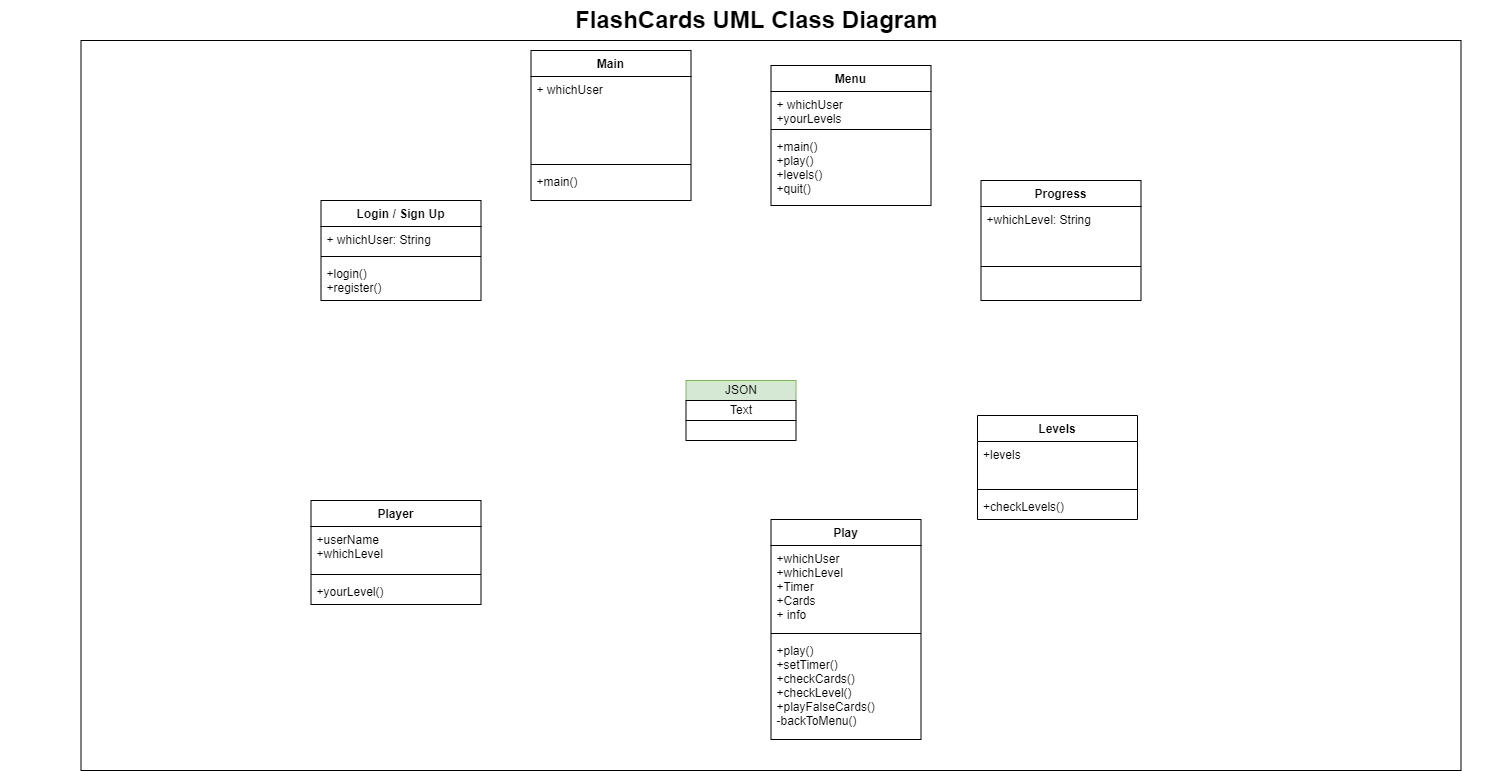

The diagram above was exported from draw.io. Its source (the exported page's mxGraphModel, read from the mxfile embedded in the PNG):
<mxGraphModel dx="3415.5" dy="794" grid="1" gridSize="10" guides="1" tooltips="1" connect="1" arrows="1" fold="1" page="1" pageScale="1.5" pageWidth="1169" pageHeight="826" background="none" math="0" shadow="0">
  <root>
    <mxCell id="0" style=";html=1;" />
    <mxCell id="1" style=";html=1;" parent="0" />
    <mxCell id="1672d66443f91eb5-23" value="FlashCards UML Class Diagram" style="text;strokeColor=none;fillColor=none;html=1;fontSize=24;fontStyle=1;verticalAlign=middle;align=center;" parent="1" vertex="1">
      <mxGeometry x="-100" y="300" width="1510" height="40" as="geometry" />
    </mxCell>
    <mxCell id="kloFXK-zWM7s8g0QZLJi-2" value="" style="rounded=0;whiteSpace=wrap;html=1;" parent="1" vertex="1">
      <mxGeometry x="-20" y="340" width="1380" height="730" as="geometry" />
    </mxCell>
    <mxCell id="kloFXK-zWM7s8g0QZLJi-30" value="" style="rounded=0;whiteSpace=wrap;html=1;fillColor=#d5e8d4;strokeColor=#82b366;" parent="1" vertex="1">
      <mxGeometry x="585" y="680" width="110" height="20" as="geometry" />
    </mxCell>
    <mxCell id="kloFXK-zWM7s8g0QZLJi-31" value="" style="rounded=0;whiteSpace=wrap;html=1;" parent="1" vertex="1">
      <mxGeometry x="585" y="700" width="110" height="20" as="geometry" />
    </mxCell>
    <mxCell id="kloFXK-zWM7s8g0QZLJi-32" value="" style="rounded=0;whiteSpace=wrap;html=1;" parent="1" vertex="1">
      <mxGeometry x="585" y="720" width="110" height="20" as="geometry" />
    </mxCell>
    <mxCell id="kloFXK-zWM7s8g0QZLJi-33" value="JSON" style="text;html=1;align=center;verticalAlign=middle;whiteSpace=wrap;rounded=0;" parent="1" vertex="1">
      <mxGeometry x="610" y="675" width="60" height="30" as="geometry" />
    </mxCell>
    <mxCell id="kloFXK-zWM7s8g0QZLJi-78" value="Text" style="text;html=1;strokeColor=none;fillColor=none;align=center;verticalAlign=middle;whiteSpace=wrap;rounded=0;" parent="1" vertex="1">
      <mxGeometry x="610" y="695" width="60" height="30" as="geometry" />
    </mxCell>
    <mxCell id="kloFXK-zWM7s8g0QZLJi-125" value="Login / Sign Up" style="swimlane;fontStyle=1;align=center;verticalAlign=top;childLayout=stackLayout;horizontal=1;startSize=26;horizontalStack=0;resizeParent=1;resizeParentMax=0;resizeLast=0;collapsible=1;marginBottom=0;" parent="1" vertex="1">
      <mxGeometry x="220" y="500" width="160" height="100" as="geometry" />
    </mxCell>
    <mxCell id="kloFXK-zWM7s8g0QZLJi-126" value="+ whichUser: String" style="text;strokeColor=none;fillColor=none;align=left;verticalAlign=top;spacingLeft=4;spacingRight=4;overflow=hidden;rotatable=0;points=[[0,0.5],[1,0.5]];portConstraint=eastwest;" parent="kloFXK-zWM7s8g0QZLJi-125" vertex="1">
      <mxGeometry y="26" width="160" height="26" as="geometry" />
    </mxCell>
    <mxCell id="kloFXK-zWM7s8g0QZLJi-127" value="" style="line;strokeWidth=1;fillColor=none;align=left;verticalAlign=middle;spacingTop=-1;spacingLeft=3;spacingRight=3;rotatable=0;labelPosition=right;points=[];portConstraint=eastwest;" parent="kloFXK-zWM7s8g0QZLJi-125" vertex="1">
      <mxGeometry y="52" width="160" height="8" as="geometry" />
    </mxCell>
    <mxCell id="kloFXK-zWM7s8g0QZLJi-128" value="+login()      &#10;+register()  " style="text;strokeColor=none;fillColor=none;align=left;verticalAlign=top;spacingLeft=4;spacingRight=4;overflow=hidden;rotatable=0;points=[[0,0.5],[1,0.5]];portConstraint=eastwest;" parent="kloFXK-zWM7s8g0QZLJi-125" vertex="1">
      <mxGeometry y="60" width="160" height="40" as="geometry" />
    </mxCell>
    <mxCell id="kloFXK-zWM7s8g0QZLJi-141" value="Main" style="swimlane;fontStyle=1;align=center;verticalAlign=top;childLayout=stackLayout;horizontal=1;startSize=26;horizontalStack=0;resizeParent=1;resizeParentMax=0;resizeLast=0;collapsible=1;marginBottom=0;" parent="1" vertex="1">
      <mxGeometry x="430" y="350" width="160" height="150" as="geometry" />
    </mxCell>
    <mxCell id="kloFXK-zWM7s8g0QZLJi-142" value="+ whichUser&#10;" style="text;strokeColor=none;fillColor=none;align=left;verticalAlign=top;spacingLeft=4;spacingRight=4;overflow=hidden;rotatable=0;points=[[0,0.5],[1,0.5]];portConstraint=eastwest;" parent="kloFXK-zWM7s8g0QZLJi-141" vertex="1">
      <mxGeometry y="26" width="160" height="84" as="geometry" />
    </mxCell>
    <mxCell id="kloFXK-zWM7s8g0QZLJi-143" value="" style="line;strokeWidth=1;fillColor=none;align=left;verticalAlign=middle;spacingTop=-1;spacingLeft=3;spacingRight=3;rotatable=0;labelPosition=right;points=[];portConstraint=eastwest;" parent="kloFXK-zWM7s8g0QZLJi-141" vertex="1">
      <mxGeometry y="110" width="160" height="8" as="geometry" />
    </mxCell>
    <mxCell id="kloFXK-zWM7s8g0QZLJi-144" value="+main()&#10;" style="text;strokeColor=none;fillColor=none;align=left;verticalAlign=top;spacingLeft=4;spacingRight=4;overflow=hidden;rotatable=0;points=[[0,0.5],[1,0.5]];portConstraint=eastwest;" parent="kloFXK-zWM7s8g0QZLJi-141" vertex="1">
      <mxGeometry y="118" width="160" height="32" as="geometry" />
    </mxCell>
    <mxCell id="kloFXK-zWM7s8g0QZLJi-146" value="Menu" style="swimlane;fontStyle=1;align=center;verticalAlign=top;childLayout=stackLayout;horizontal=1;startSize=26;horizontalStack=0;resizeParent=1;resizeParentMax=0;resizeLast=0;collapsible=1;marginBottom=0;" parent="1" vertex="1">
      <mxGeometry x="670" y="365" width="160" height="140" as="geometry" />
    </mxCell>
    <mxCell id="kloFXK-zWM7s8g0QZLJi-147" value="+ whichUser&#10;+yourLevels&#10;" style="text;strokeColor=none;fillColor=none;align=left;verticalAlign=top;spacingLeft=4;spacingRight=4;overflow=hidden;rotatable=0;points=[[0,0.5],[1,0.5]];portConstraint=eastwest;" parent="kloFXK-zWM7s8g0QZLJi-146" vertex="1">
      <mxGeometry y="26" width="160" height="34" as="geometry" />
    </mxCell>
    <mxCell id="kloFXK-zWM7s8g0QZLJi-148" value="" style="line;strokeWidth=1;fillColor=none;align=left;verticalAlign=middle;spacingTop=-1;spacingLeft=3;spacingRight=3;rotatable=0;labelPosition=right;points=[];portConstraint=eastwest;" parent="kloFXK-zWM7s8g0QZLJi-146" vertex="1">
      <mxGeometry y="60" width="160" height="8" as="geometry" />
    </mxCell>
    <mxCell id="kloFXK-zWM7s8g0QZLJi-149" value="+main()&#10;+play()&#10;+levels()&#10;+quit()" style="text;strokeColor=none;fillColor=none;align=left;verticalAlign=top;spacingLeft=4;spacingRight=4;overflow=hidden;rotatable=0;points=[[0,0.5],[1,0.5]];portConstraint=eastwest;" parent="kloFXK-zWM7s8g0QZLJi-146" vertex="1">
      <mxGeometry y="68" width="160" height="72" as="geometry" />
    </mxCell>
    <mxCell id="kloFXK-zWM7s8g0QZLJi-151" value="Progress" style="swimlane;fontStyle=1;align=center;verticalAlign=top;childLayout=stackLayout;horizontal=1;startSize=26;horizontalStack=0;resizeParent=1;resizeParentMax=0;resizeLast=0;collapsible=1;marginBottom=0;" parent="1" vertex="1">
      <mxGeometry x="880" y="480" width="160" height="120" as="geometry" />
    </mxCell>
    <mxCell id="kloFXK-zWM7s8g0QZLJi-152" value="+whichLevel: String" style="text;strokeColor=none;fillColor=none;align=left;verticalAlign=top;spacingLeft=4;spacingRight=4;overflow=hidden;rotatable=0;points=[[0,0.5],[1,0.5]];portConstraint=eastwest;" parent="kloFXK-zWM7s8g0QZLJi-151" vertex="1">
      <mxGeometry y="26" width="160" height="26" as="geometry" />
    </mxCell>
    <mxCell id="kloFXK-zWM7s8g0QZLJi-153" value="" style="line;strokeWidth=1;fillColor=none;align=left;verticalAlign=middle;spacingTop=-1;spacingLeft=3;spacingRight=3;rotatable=0;labelPosition=right;points=[];portConstraint=eastwest;" parent="kloFXK-zWM7s8g0QZLJi-151" vertex="1">
      <mxGeometry y="52" width="160" height="68" as="geometry" />
    </mxCell>
    <mxCell id="kloFXK-zWM7s8g0QZLJi-155" value="Levels" style="swimlane;fontStyle=1;align=center;verticalAlign=top;childLayout=stackLayout;horizontal=1;startSize=26;horizontalStack=0;resizeParent=1;resizeParentMax=0;resizeLast=0;collapsible=1;marginBottom=0;" parent="1" vertex="1">
      <mxGeometry x="876.5" y="715" width="160" height="104" as="geometry" />
    </mxCell>
    <mxCell id="kloFXK-zWM7s8g0QZLJi-156" value="+levels&#10;" style="text;strokeColor=none;fillColor=none;align=left;verticalAlign=top;spacingLeft=4;spacingRight=4;overflow=hidden;rotatable=0;points=[[0,0.5],[1,0.5]];portConstraint=eastwest;" parent="kloFXK-zWM7s8g0QZLJi-155" vertex="1">
      <mxGeometry y="26" width="160" height="44" as="geometry" />
    </mxCell>
    <mxCell id="kloFXK-zWM7s8g0QZLJi-157" value="" style="line;strokeWidth=1;fillColor=none;align=left;verticalAlign=middle;spacingTop=-1;spacingLeft=3;spacingRight=3;rotatable=0;labelPosition=right;points=[];portConstraint=eastwest;" parent="kloFXK-zWM7s8g0QZLJi-155" vertex="1">
      <mxGeometry y="70" width="160" height="8" as="geometry" />
    </mxCell>
    <mxCell id="kloFXK-zWM7s8g0QZLJi-158" value="+checkLevels()" style="text;strokeColor=none;fillColor=none;align=left;verticalAlign=top;spacingLeft=4;spacingRight=4;overflow=hidden;rotatable=0;points=[[0,0.5],[1,0.5]];portConstraint=eastwest;" parent="kloFXK-zWM7s8g0QZLJi-155" vertex="1">
      <mxGeometry y="78" width="160" height="26" as="geometry" />
    </mxCell>
    <mxCell id="kloFXK-zWM7s8g0QZLJi-159" value="Play" style="swimlane;fontStyle=1;align=center;verticalAlign=top;childLayout=stackLayout;horizontal=1;startSize=26;horizontalStack=0;resizeParent=1;resizeParentMax=0;resizeLast=0;collapsible=1;marginBottom=0;" parent="1" vertex="1">
      <mxGeometry x="670" y="819" width="150" height="220" as="geometry" />
    </mxCell>
    <mxCell id="kloFXK-zWM7s8g0QZLJi-160" value="+whichUser&#10;+whichLevel&#10;+Timer&#10;+Cards&#10;+ info" style="text;strokeColor=none;fillColor=none;align=left;verticalAlign=top;spacingLeft=4;spacingRight=4;overflow=hidden;rotatable=0;points=[[0,0.5],[1,0.5]];portConstraint=eastwest;" parent="kloFXK-zWM7s8g0QZLJi-159" vertex="1">
      <mxGeometry y="26" width="150" height="84" as="geometry" />
    </mxCell>
    <mxCell id="kloFXK-zWM7s8g0QZLJi-161" value="" style="line;strokeWidth=1;fillColor=none;align=left;verticalAlign=middle;spacingTop=-1;spacingLeft=3;spacingRight=3;rotatable=0;labelPosition=right;points=[];portConstraint=eastwest;" parent="kloFXK-zWM7s8g0QZLJi-159" vertex="1">
      <mxGeometry y="110" width="150" height="8" as="geometry" />
    </mxCell>
    <mxCell id="kloFXK-zWM7s8g0QZLJi-162" value="+play()&#10;+setTimer()&#10;+checkCards()&#10;+checkLevel()&#10;+playFalseCards()&#10;-backToMenu()" style="text;strokeColor=none;fillColor=none;align=left;verticalAlign=top;spacingLeft=4;spacingRight=4;overflow=hidden;rotatable=0;points=[[0,0.5],[1,0.5]];portConstraint=eastwest;" parent="kloFXK-zWM7s8g0QZLJi-159" vertex="1">
      <mxGeometry y="118" width="150" height="102" as="geometry" />
    </mxCell>
    <mxCell id="kloFXK-zWM7s8g0QZLJi-164" value="Player" style="swimlane;fontStyle=1;align=center;verticalAlign=top;childLayout=stackLayout;horizontal=1;startSize=26;horizontalStack=0;resizeParent=1;resizeParentMax=0;resizeLast=0;collapsible=1;marginBottom=0;" parent="1" vertex="1">
      <mxGeometry x="210" y="800" width="170" height="104" as="geometry" />
    </mxCell>
    <mxCell id="kloFXK-zWM7s8g0QZLJi-168" value="+userName&#10;+whichLevel" style="text;strokeColor=none;fillColor=none;align=left;verticalAlign=top;spacingLeft=4;spacingRight=4;overflow=hidden;rotatable=0;points=[[0,0.5],[1,0.5]];portConstraint=eastwest;" parent="kloFXK-zWM7s8g0QZLJi-164" vertex="1">
      <mxGeometry y="26" width="170" height="44" as="geometry" />
    </mxCell>
    <mxCell id="kloFXK-zWM7s8g0QZLJi-166" value="" style="line;strokeWidth=1;fillColor=none;align=left;verticalAlign=middle;spacingTop=-1;spacingLeft=3;spacingRight=3;rotatable=0;labelPosition=right;points=[];portConstraint=eastwest;" parent="kloFXK-zWM7s8g0QZLJi-164" vertex="1">
      <mxGeometry y="70" width="170" height="8" as="geometry" />
    </mxCell>
    <mxCell id="kloFXK-zWM7s8g0QZLJi-167" value="+yourLevel()" style="text;strokeColor=none;fillColor=none;align=left;verticalAlign=top;spacingLeft=4;spacingRight=4;overflow=hidden;rotatable=0;points=[[0,0.5],[1,0.5]];portConstraint=eastwest;" parent="kloFXK-zWM7s8g0QZLJi-164" vertex="1">
      <mxGeometry y="78" width="170" height="26" as="geometry" />
    </mxCell>
  </root>
</mxGraphModel>